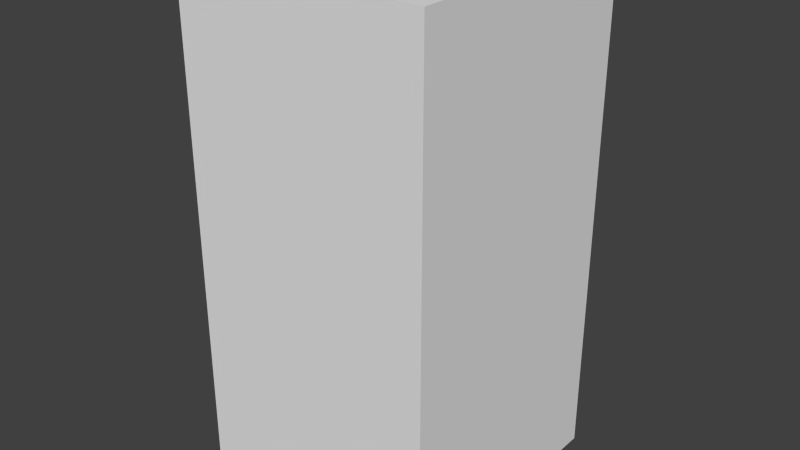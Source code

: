 # Source: brownArrowSeven.blend  (saved by Blender 2.68.0; exported with 4.5.12 LTS)
import bpy
from mathutils import Matrix  # noqa: F401  (used for matrix-valued properties, if any)

bpy.ops.wm.read_factory_settings(use_empty=True)
scene = bpy.context.scene
scene.name = 'Scene'

# ---- collections
col_collection_1 = bpy.data.collections.new('Collection 1'); scene.collection.children.link(col_collection_1)

# ---- world
world_world = bpy.data.worlds.new('World'); scene.world = world_world
world_world.color = (0.05088, 0.05088, 0.05088)
world_world.use_sun_shadow = False
world_world.sun_shadow_jitter_overblur = 0.0
world_world.cycles.sampling_method = 'MANUAL'
world_world.cycles.sample_map_resolution = 256

# ---- meshes
me_brownarrowseven = bpy.data.meshes.new('brownArrowSeven')
me_brownarrowseven.from_pydata([(-0.5, -0.5, -1.0), (-0.5, 0.5, -1.0), (0.5, 0.5, -1.0), (0.5, -0.5, -1.0), (-0.5, -0.5, 1.0), (-0.5, 0.5, 1.0), (0.5, 0.5, 1.0), (0.5, -0.5, 1.0)], [], [(4, 5, 1, 0), (5, 6, 2, 1), (6, 7, 3, 2), (7, 4, 0, 3), (0, 1, 2, 3), (7, 6, 5, 4)])
me_brownarrowseven.use_remesh_preserve_volume = False
me_brownarrowseven.use_remesh_preserve_attributes = False
me_brownarrowseven.use_mirror_vertex_groups = False
me_brownarrowseven.update()

# ---- objects
ob_brownarrowseven = bpy.data.objects.new('brownArrowSeven', me_brownarrowseven)

# ---- transforms, parenting, visibility, modifiers, constraints
ob_brownarrowseven.location = (0.0, 0.0, 0.0)
ob_brownarrowseven.lineart.crease_threshold = 0.0

# ---- collection membership
col_collection_1.objects.link(ob_brownarrowseven)

# ---- scene / render settings (as saved in the file)
scene.frame_start = 1; scene.frame_end = 250; scene.frame_set(1)
scene.render.engine = 'BLENDER_EEVEE_NEXT'
scene.render.image_settings.color_mode = 'RGB'
scene.render.image_settings.compression = 90
scene.render.resolution_percentage = 50
scene.render.dither_intensity = 0.0
scene.cycles.use_denoising = False
scene.cycles.samples = 10
scene.cycles.sampling_pattern = 'TABULATED_SOBOL'
scene.cycles.light_sampling_threshold = 0.0
scene.cycles.use_adaptive_sampling = False
scene.cycles.use_light_tree = False
scene.cycles.blur_glossy = 0.0
scene.cycles.volume_bounces = 1
scene.cycles.pixel_filter_type = 'GAUSSIAN'
scene.cycles.sample_clamp_indirect = 0.0
scene.view_settings.view_transform = 'Standard'
bpy.context.view_layer.update()

# ---- added for rendering (the .blend has no active camera and no usable light): camera, sun
cam_auto = bpy.data.cameras.new('AutoCamera')
cam_auto.lens = 50.0
cam_auto.sensor_width = 36.0
cam_auto.clip_end = 1000.0
ob_auto_camera = bpy.data.objects.new('AutoCamera', cam_auto)
scene.collection.objects.link(ob_auto_camera)
ob_auto_camera.location = (2.26633, -2.71959, 1.81306)
ob_auto_camera.rotation_euler = (1.09748, -7.21219e-08, 0.694738)
scene.camera = ob_auto_camera
light_auto_sun = bpy.data.lights.new('AutoSun', 'SUN')
light_auto_sun.energy = 3.0
light_auto_sun.angle = 0.0523599
ob_auto_sun = bpy.data.objects.new('AutoSun', light_auto_sun)
scene.collection.objects.link(ob_auto_sun)
ob_auto_sun.rotation_euler = (0.872665, 0.174533, 0.523599)
bpy.context.view_layer.update()
